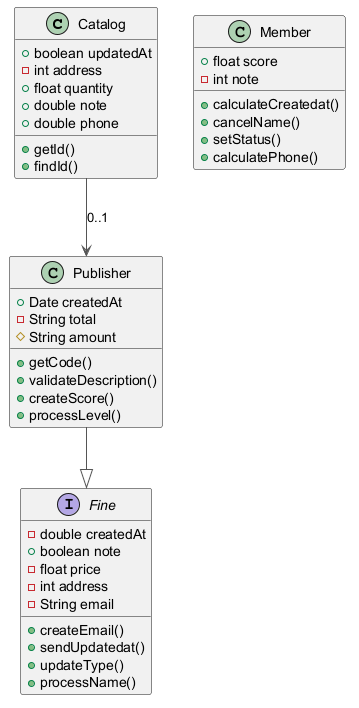

The diagram above was rendered by PlantUML. Its source (embedded in the PNG):
@startuml
skinparam ArrowColor #555555
class Catalog {
  +boolean updatedAt
  -int address
  +float quantity
  +double note
  +double phone
  +getId()
  +findId()
}
interface Fine {
  -double createdAt
  +boolean note
  -float price
  -int address
  -String email
  +createEmail()
  +sendUpdatedat()
  +updateType()
  +processName()
}
class Member {
  +float score
  -int note
  +calculateCreatedat()
  +cancelName()
  +setStatus()
  +calculatePhone()
}
class Publisher {
  +Date createdAt
  -String total
  #String amount
  +getCode()
  +validateDescription()
  +createScore()
  +processLevel()
}
Publisher --|> Fine
Catalog --> Publisher : "0..1"
@enduml